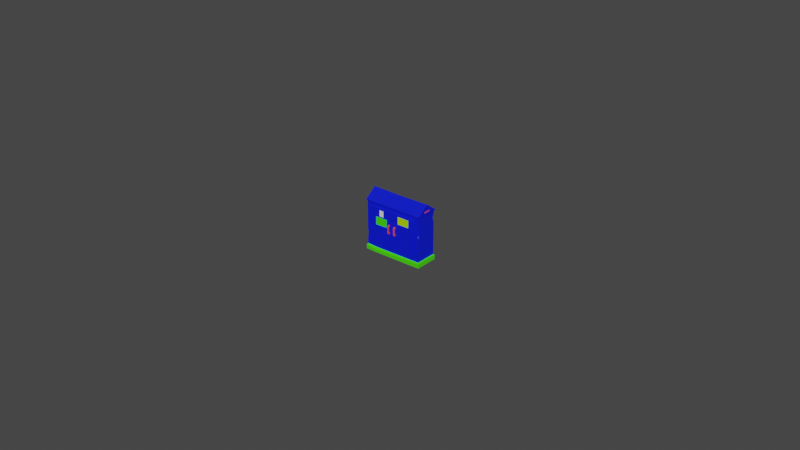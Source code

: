# Source: powerbox_1.blend  (saved by Blender 3.6.11; exported with 4.5.12 LTS)
import bpy
from mathutils import Matrix  # noqa: F401  (used for matrix-valued properties, if any)

bpy.ops.wm.read_factory_settings(use_empty=True)
scene = bpy.context.scene
scene.name = 'Scene'

# ---- materials (node trees are filled in below, after node groups)
mat_material_001 = bpy.data.materials.new('Material.001')
mat_material_001.use_transparent_shadow = False
mat_material_002 = bpy.data.materials.new('Material.002')
mat_material_002.use_transparent_shadow = False
mat_material_003 = bpy.data.materials.new('Material.003')
mat_material_003.use_transparent_shadow = False
mat_material_004 = bpy.data.materials.new('Material.004')
mat_material_004.use_transparent_shadow = False
mat_material = bpy.data.materials.new('Material')
mat_material.use_transparent_shadow = False

# ---- material node trees
mat_material_001.use_nodes = True; mat_material_001.node_tree.nodes.clear()
_N = mat_material_001.node_tree.nodes; _L = mat_material_001.node_tree.links
n0 = _N.new('ShaderNodeBsdfPrincipled'); n0.name = 'Principled BSDF'; n0.location = (10, 300)
n0.distribution = 'GGX'
n0.subsurface_method = 'RANDOM_WALK_SKIN'
n0.inputs[0].default_value = (0.0, 0.00767, 0.8, 1.0)
n0.inputs[3].default_value = 1.45
n0.inputs[27].default_value = (0.0, 0.0, 0.0, 1.0)
n0.inputs[28].default_value = 1.0
n1 = _N.new('ShaderNodeOutputMaterial'); n1.name = 'Material Output'; n1.location = (300, 300)
_L.new(n0.outputs[0], n1.inputs[0])
n1.is_active_output = True
mat_material_002.use_nodes = True; mat_material_002.node_tree.nodes.clear()
_N = mat_material_002.node_tree.nodes; _L = mat_material_002.node_tree.links
n0 = _N.new('ShaderNodeBsdfPrincipled'); n0.name = 'Principled BSDF'; n0.location = (10, 300)
n0.distribution = 'GGX'
n0.subsurface_method = 'RANDOM_WALK_SKIN'
n0.inputs[0].default_value = (0.05866, 0.8, 0.0, 1.0)
n0.inputs[3].default_value = 1.45
n0.inputs[27].default_value = (0.0, 0.0, 0.0, 1.0)
n0.inputs[28].default_value = 1.0
n1 = _N.new('ShaderNodeOutputMaterial'); n1.name = 'Material Output'; n1.location = (300, 300)
_L.new(n0.outputs[0], n1.inputs[0])
n1.is_active_output = True
mat_material_003.use_nodes = True; mat_material_003.node_tree.nodes.clear()
_N = mat_material_003.node_tree.nodes; _L = mat_material_003.node_tree.links
n0 = _N.new('ShaderNodeBsdfPrincipled'); n0.name = 'Principled BSDF'; n0.location = (10, 300)
n0.distribution = 'GGX'
n0.subsurface_method = 'RANDOM_WALK_SKIN'
n0.inputs[3].default_value = 1.45
n0.inputs[27].default_value = (0.0, 0.0, 0.0, 1.0)
n0.inputs[28].default_value = 1.0
n1 = _N.new('ShaderNodeOutputMaterial'); n1.name = 'Material Output'; n1.location = (300, 300)
_L.new(n0.outputs[0], n1.inputs[0])
n1.is_active_output = True
mat_material_004.use_nodes = True; mat_material_004.node_tree.nodes.clear()
_N = mat_material_004.node_tree.nodes; _L = mat_material_004.node_tree.links
n0 = _N.new('ShaderNodeBsdfPrincipled'); n0.name = 'Principled BSDF'; n0.location = (10, 300)
n0.distribution = 'GGX'
n0.subsurface_method = 'RANDOM_WALK_SKIN'
n0.inputs[0].default_value = (0.8, 0.06767, 0.05726, 1.0)
n0.inputs[3].default_value = 1.45
n0.inputs[27].default_value = (0.0, 0.0, 0.0, 1.0)
n0.inputs[28].default_value = 1.0
n1 = _N.new('ShaderNodeOutputMaterial'); n1.name = 'Material Output'; n1.location = (300, 300)
_L.new(n0.outputs[0], n1.inputs[0])
n1.is_active_output = True
mat_material.use_nodes = True; mat_material.node_tree.nodes.clear()
_N = mat_material.node_tree.nodes; _L = mat_material.node_tree.links
n0 = _N.new('ShaderNodeBsdfPrincipled'); n0.name = 'Principled BSDF'; n0.location = (10, 300)
n0.distribution = 'GGX'
n0.subsurface_method = 'RANDOM_WALK_SKIN'
n0.inputs[0].default_value = (0.4689, 0.8, 0.0, 1.0)
n0.inputs[3].default_value = 1.45
n0.inputs[27].default_value = (0.0, 0.0, 0.0, 1.0)
n0.inputs[28].default_value = 1.0
n1 = _N.new('ShaderNodeOutputMaterial'); n1.name = 'Material Output'; n1.location = (300, 300)
_L.new(n0.outputs[0], n1.inputs[0])
n1.is_active_output = True

# ---- world
world_world = bpy.data.worlds.new('World'); scene.world = world_world
world_world.use_nodes = True; world_world.node_tree.nodes.clear()
_N = world_world.node_tree.nodes; _L = world_world.node_tree.links
n0 = _N.new('ShaderNodeOutputWorld'); n0.name = 'World Output'; n0.location = (300, 300)
n1 = _N.new('ShaderNodeBackground'); n1.name = 'Background'; n1.location = (10, 300)
n1.inputs[0].default_value = (0.05088, 0.05088, 0.05088, 1.0)
_L.new(n1.outputs[0], n0.inputs[0])
n0.is_active_output = True
world_world.color = (0.05088, 0.05088, 0.05088)
world_world.use_sun_shadow = False
world_world.sun_shadow_jitter_overblur = 0.0

# ---- meshes
me_mesh = bpy.data.meshes.new('Mesh')
me_mesh.from_pydata([(-0.9549, 0.1659, 0.328), (0.9549, 0.1659, 0.328), (-0.9549, 1.605, 0.328), (0.9549, 1.605, 0.328), (-0.9549, 1.605, -0.3697), (0.9549, 1.605, -0.3697), (-0.9549, 0.1659, -0.3697), (0.9549, 0.1659, -0.3697), (-0.9861, 0.134, -0.4001), (0.9861, 0.134, -0.4001), (0.9861, 0.134, 0.3584), (-0.9861, 0.134, 0.3584), (-0.9861, 0.0, -0.4001), (0.9861, 0.0, -0.4001), (0.9861, 0.0, 0.3584), (-0.9861, 0.0, 0.3584), (-0.9804, 1.605, 0.3515), (0.9804, 1.605, 0.3515), (0.9804, 1.605, -0.3933), (-0.9804, 1.605, -0.3933), (-0.9804, 1.637, 0.3515), (0.9804, 1.637, 0.3515), (0.9804, 1.637, -0.3933), (-0.9804, 1.637, -0.3933), (-0.9804, 1.903, -0.008821), (0.9804, 1.903, -0.008821), (0.9804, 1.903, -0.0329), (-0.9804, 1.903, -0.0329), (-0.8107, 0.2746, 0.328), (0.8107, 0.2746, 0.328), (0.8107, 1.496, 0.328), (-0.8107, 1.496, 0.328), (-0.5134, 1.631, 0.3515), (-0.005417, 1.887, -0.008821), (-0.005417, 1.887, -0.0329), (0.6634, 1.628, -0.3933), (0.6634, 1.596, -0.3933), (0.6634, 1.596, -0.3697), (0.464, 0.1471, -0.3697), (0.464, 0.09264, -0.4152), (0.464, 0.0, -0.4152), (-0.6485, 0.0, 0.3766), (-0.6479, 0.09368, 0.3766), (-0.6479, 0.151, 0.328), (1.526e-05, 0.2746, 0.328), (1.526e-05, 1.496, 0.328), (-0.5134, 1.599, 0.328), (-0.5134, 1.599, 0.3515), (-0.8008, 0.29, 0.3556), (-0.009903, 0.29, 0.3556), (-0.009903, 1.481, 0.3556), (-0.8008, 1.481, 0.3556), (0.009903, 0.29, 0.3556), (0.009903, 1.481, 0.3556), (0.8008, 0.29, 0.3556), (0.8008, 1.481, 0.3556), (0.2095, 1.179, 0.3556), (0.2095, 1.422, 0.3556), (0.6011, 1.179, 0.3556), (0.6011, 1.422, 0.3556), (-0.4795, 1.22, 0.3556), (-0.3312, 1.22, 0.3556), (-0.3312, 1.419, 0.3556), (-0.4795, 1.419, 0.3556), (-0.6114, 0.9188, 0.3556), (-0.2091, 0.9314, 0.3556), (-0.1993, 1.184, 0.3556), (-0.6114, 1.184, 0.3556), (0.2567, 1.323, 0.3556), (0.2567, 1.388, 0.3556), (0.5539, 1.323, 0.3556), (0.5539, 1.388, 0.3556), (-0.9549, 0.2428, 0.328), (0.9549, 0.2415, 0.328), (-0.9549, 0.2428, -0.3697), (0.9549, 0.2415, -0.3697), (-0.8925, 0.2683, 0.328), (0.854, 0.2583, 0.328), (0.7505, 0.2539, -0.3697), (-0.2702, 0.2152, 0.328), (-0.4912, 0.2346, -0.3697), (-0.9549, 0.1659, -0.04333), (-0.9549, 0.2818, 0.1962), (0.9549, 0.1659, 0.008667), (0.9549, 0.2649, 0.09925), (-0.02863, 1.136, 0.3556), (-0.01874, 1.137, 0.328), (-0.00885, 1.138, 0.3556), (-0.7961, 0.9111, 0.328), (-0.7862, 0.9217, 0.3556), (0.7865, 0.7657, 0.3556), (0.7965, 0.7623, 0.328), (0.9804, 1.671, 0.09482), (0.9804, 1.671, -0.1365), (0.9804, 1.714, -0.136), (0.9804, 1.714, 0.09424), (-0.9804, 1.671, 0.09482), (-0.9804, 1.671, -0.1365), (-0.9804, 1.714, 0.09424), (-0.9804, 1.714, -0.136), (0.08315, 0.7837, 0.4075), (0.1245, 0.7837, 0.4075), (0.08315, 1.045, 0.4075), (0.1245, 1.045, 0.4075), (0.08315, 1.057, 0.3907), (0.1245, 1.057, 0.3907), (0.08315, 0.771, 0.3907), (0.1245, 0.771, 0.3907), (0.08315, 0.8264, 0.4152), (0.08315, 0.8264, 0.3907), (0.1245, 0.8264, 0.3907), (0.1245, 0.8264, 0.4152), (0.08315, 1.003, 0.4152), (0.08315, 1.003, 0.3907), (0.1245, 1.003, 0.3907), (0.1245, 1.003, 0.4152), (0.08315, 0.8264, 0.3556), (0.1245, 0.8264, 0.3556), (0.1245, 0.771, 0.3556), (0.08315, 0.771, 0.3556), (0.08315, 1.057, 0.3556), (0.1245, 1.057, 0.3556), (0.1245, 1.003, 0.3556), (0.08315, 1.003, 0.3556), (-0.13, 0.7837, 0.4075), (-0.0887, 0.7837, 0.4075), (-0.13, 1.045, 0.4075), (-0.0887, 1.045, 0.4075), (-0.13, 1.057, 0.3907), (-0.0887, 1.057, 0.3907), (-0.13, 0.771, 0.3907), (-0.0887, 0.771, 0.3907), (-0.13, 0.8264, 0.4152), (-0.13, 0.8264, 0.3907), (-0.0887, 0.8264, 0.3907), (-0.0887, 0.8264, 0.4152), (-0.13, 1.003, 0.4152), (-0.13, 1.003, 0.3907), (-0.0887, 1.003, 0.3907), (-0.0887, 1.003, 0.4152), (-0.13, 0.8264, 0.3556), (-0.0887, 0.8264, 0.3556), (-0.0887, 0.771, 0.3556), (-0.13, 0.771, 0.3556), (-0.13, 1.057, 0.3556), (-0.0887, 1.057, 0.3556), (-0.0887, 1.003, 0.3556), (-0.13, 1.003, 0.3556), (0.9549, 0.9222, 0.328), (0.9549, 1.272, 0.328), (0.9549, 1.008, 0.2856), (0.9107, 1.007, 0.328), (-0.9549, 1.318, -0.3697), (-0.9549, 0.7615, -0.3697), (-0.9549, 1.036, -0.3155), (-0.9549, 0.9249, -0.3364), (-0.9549, 0.8761, -0.3194), (-0.8999, 0.8616, -0.3697), (-0.9238, 0.9287, -0.3697), (-0.8876, 1.043, -0.3697), (0.9549, 1.523, -0.3697), (0.9549, 1.205, -0.3697), (0.914, 1.345, -0.3697), (0.9549, 1.34, -0.3029), (-0.9549, 0.3549, 0.328), (-0.9549, 0.6626, 0.328), (-0.9186, 0.5227, 0.328), (-0.9549, 0.5805, 0.2953)], [], [(60, 61, 62, 63), (24, 33, 34, 27), (4, 37, 78, 80), (12, 40, 41, 15), (1, 83, 84, 73), (6, 81, 82, 74), (6, 38, 39, 8), (10, 83, 1), (43, 0, 11, 42), (8, 81, 6), (8, 39, 40, 12), (9, 10, 14, 13), (42, 11, 15, 41), (11, 8, 12, 15), (2, 46, 47, 16), (3, 5, 18, 17), (37, 4, 19, 36), (4, 2, 16, 19), (16, 47, 32, 20), (17, 18, 22, 21), (36, 19, 23, 35), (19, 16, 20, 23), (20, 32, 33, 24), (92, 93, 94, 95), (35, 23, 27, 34), (97, 96, 98, 99), (0, 43, 79, 76), (1, 73, 77), (46, 2, 31, 45), (2, 165, 166, 76), (32, 21, 25, 33), (34, 33, 25, 26), (22, 35, 34, 26), (18, 36, 35, 22), (5, 37, 36, 18), (38, 78, 75, 7), (39, 38, 7, 9), (40, 39, 9, 13), (41, 40, 13, 14), (10, 42, 41, 14), (1, 43, 42, 10), (44, 79, 77, 29), (69, 68, 70, 71), (3, 46, 45, 30), (47, 46, 3, 17), (32, 47, 17, 21), (28, 44, 49, 48), (85, 86, 45, 50), (45, 31, 51, 50), (31, 88, 89, 51), (45, 86, 87, 53), (44, 29, 54, 52), (90, 91, 30, 55), (30, 45, 53, 55), (53, 87, 56, 57), (52, 54, 58, 56), (54, 90, 55, 59, 58), (55, 53, 57, 59), (64, 65, 66, 67), (50, 51, 63, 62), (67, 51, 89, 48, 64), (48, 49, 65, 64), (61, 66, 50, 62), (61, 60, 67, 66), (60, 63, 51, 67), (50, 66, 65, 85), (57, 56, 68, 69), (56, 58, 70, 68), (58, 59, 71, 70), (59, 57, 69, 71), (6, 80, 78, 38), (150, 84, 3, 149), (156, 154, 155), (76, 79, 44, 28), (77, 73, 148, 151, 91, 29), (76, 72, 0), (162, 78, 37, 5, 160), (77, 79, 43, 1), (74, 80, 6), (157, 80, 74, 153), (0, 81, 8, 11), (82, 81, 0, 72), (167, 82, 72, 164), (7, 83, 10, 9), (84, 83, 7, 75), (163, 84, 75, 161), (85, 65, 49), (44, 86, 85, 49), (87, 86, 44, 52), (56, 87, 52), (2, 76, 28, 88, 31), (89, 88, 28, 48), (29, 91, 90, 54), (21, 22, 93, 92), (22, 26, 94), (26, 25, 95, 94), (95, 21, 92), (23, 20, 96, 97), (20, 24, 98), (24, 27, 99, 98), (27, 23, 99), (99, 23, 97), (20, 98, 96), (25, 21, 95), (22, 94, 93), (100, 101, 111, 108), (102, 103, 105, 104), (106, 107, 101, 100), (101, 107, 110, 111), (106, 100, 108, 109), (109, 108, 112, 113), (113, 114, 110, 109), (111, 110, 114, 115), (108, 111, 115, 112), (113, 112, 102, 104), (115, 114, 105, 103), (112, 115, 103, 102), (109, 110, 117, 116), (110, 107, 118, 117), (107, 106, 119, 118), (106, 109, 116, 119), (104, 105, 121, 120), (105, 114, 122, 121), (114, 113, 123, 122), (113, 104, 120, 123), (124, 125, 135, 132), (126, 127, 129, 128), (130, 131, 125, 124), (125, 131, 134, 135), (130, 124, 132, 133), (133, 132, 136, 137), (137, 138, 134, 133), (135, 134, 138, 139), (132, 135, 139, 136), (137, 136, 126, 128), (139, 138, 129, 127), (136, 139, 127, 126), (133, 134, 141, 140), (134, 131, 142, 141), (131, 130, 143, 142), (130, 133, 140, 143), (128, 129, 145, 144), (129, 138, 146, 145), (138, 137, 147, 146), (137, 128, 144, 147), (149, 151, 150), (91, 151, 149, 3, 30), (73, 84, 150, 148), (150, 151, 148), (154, 159, 158, 155), (152, 159, 154), (156, 157, 153), (155, 158, 157, 156), (4, 80, 159, 152), (159, 157, 158), (159, 80, 157), (74, 82, 156, 153), (154, 82, 2, 4, 152), (156, 82, 154), (160, 163, 162), (3, 84, 163, 160, 5), (75, 78, 162, 161), (162, 163, 161), (165, 167, 166), (76, 166, 164, 72), (2, 82, 167, 165), (166, 167, 164)])
me_mesh.polygons.foreach_set('use_smooth', [True] * 167)
me_mesh.polygons.foreach_set('material_index', [2, 0, 0, 1, 0, 0, 1, 1, 1, 1, 1, 1, 1, 1, 0, 0, 0, 0, 0, 0, 0, 0, 0, 3, 0, 3, 0, 0, 0, 0, 0, 0, 0, 0, 0, 0, 1, 1, 1, 1, 1, 0, 4, 0, 0, 0, 0, 0, 0, 0, 0, 0, 0, 0, 0, 0, 0, 0, 1, 0, 0, 0, 0, 0, 0, 0, 4, 4, 4, 4, 0, 0, 0, 0, 0, 0, 0, 0, 0, 0, 1, 0, 0, 1, 0, 0, 0, 0, 0, 0, 0, 0, 0, 0, 0, 0, 0, 0, 0, 0, 0, 0, 0, 0, 0, 3, 3, 3, 3, 3, 3, 3, 3, 3, 3, 3, 3, 3, 3, 3, 3, 3, 3, 3, 3, 3, 3, 3, 3, 3, 3, 3, 3, 3, 3, 3, 3, 3, 3, 3, 3, 3, 3, 3, 3, 0, 0, 0, 0, 0, 0, 0, 0, 0, 0, 0, 0, 0, 0, 0, 0, 0, 0, 0, 0, 0, 0])
_k = set([(0, 11), (0, 43), (0, 72), (0, 81), (1, 10), (1, 43), (1, 73), (1, 83), (2, 4), (2, 16), (2, 46), (2, 165), (3, 5), (3, 46), (3, 149), (4, 37), (4, 152), (5, 18), (5, 37), (5, 160), (6, 8), (6, 38), (6, 74), (6, 81), (7, 9), (7, 38), (7, 75), (7, 83), (8, 11), (8, 12), (8, 39), (9, 10), (9, 13), (9, 39), (10, 14), (10, 42), (11, 15), (11, 42), (12, 15), (12, 40), (13, 14), (13, 40), (14, 41), (15, 41), (16, 19), (16, 20), (16, 47), (17, 18), (17, 21), (17, 47), (18, 22), (18, 36), (19, 23), (19, 36), (20, 24), (20, 32), (21, 25), (21, 32), (22, 26), (22, 35), (23, 27), (23, 35), (24, 27), (24, 33), (25, 26), (25, 33), (26, 34), (27, 34), (28, 44), (28, 48), (28, 88), (29, 44), (29, 54), (29, 91), (30, 45), (30, 55), (30, 91), (31, 45), (31, 51), (31, 88), (32, 33), (33, 34), (34, 35), (36, 37), (38, 39), (39, 40), (41, 42), (42, 43), (44, 49), (44, 52), (44, 86), (45, 50), (45, 53), (45, 86), (46, 47), (48, 49), (48, 89), (49, 85), (50, 51), (50, 85), (51, 89), (52, 54), (52, 87), (53, 55), (53, 87), (54, 90), (55, 90), (72, 164), (73, 148), (74, 153), (75, 161), (85, 86), (86, 87), (88, 89), (90, 91), (100, 101), (100, 106), (100, 108), (101, 107), (101, 111), (102, 103), (102, 104), (102, 112), (103, 105), (103, 115), (104, 105), (104, 120), (105, 121), (106, 107), (106, 119), (107, 118), (108, 111), (108, 112), (109, 110), (109, 113), (109, 116), (110, 114), (110, 117), (111, 115), (112, 115), (113, 114), (113, 123), (114, 122), (124, 125), (124, 130), (124, 132), (125, 131), (125, 135), (126, 127), (126, 128), (126, 136), (127, 129), (127, 139), (128, 129), (128, 144), (129, 145), (130, 131), (130, 143), (131, 142), (132, 135), (132, 136), (133, 134), (133, 137), (133, 140), (134, 138), (134, 141), (135, 139), (136, 139), (137, 138), (137, 147), (138, 146), (148, 150), (148, 151), (149, 150), (149, 151), (150, 151), (152, 154), (152, 159), (153, 156), (153, 157), (154, 155), (154, 159), (155, 156), (155, 158), (156, 157), (157, 158), (158, 159), (160, 162), (160, 163), (161, 162), (161, 163), (162, 163), (164, 166), (164, 167), (165, 166), (165, 167), (166, 167)])
me_mesh.attributes.new('sharp_edge', 'BOOLEAN', 'EDGE').data.foreach_set('value', [ (min(e.vertices), max(e.vertices)) in _k for e in me_mesh.edges])
_uv = me_mesh.uv_layers.new(name='map1')
_uv.uv.foreach_set('vector', [0.8991, 0.624, 0.9309, 0.624, 0.9309, 0.6668, 0.8991, 0.6668, 0.42, 0.424, 0.4204, 0.6336, 0.4153, 0.6336, 0.4149, 0.424, 0.3451, 0.4173, 0.3471, 0.06937, 0.6356, 0.05065, 0.6397, 0.3176, 0.1673, 0.4257, 0.1673, 0.7375, 1.383e-09, 0.4965, 0.004653, 0.424, 0.8237, 0.7334, 0.7552, 0.7334, 0.7746, 0.7121, 0.8237, 0.7172, 0.6602, 0.7334, 0.5901, 0.7334, 0.5387, 0.7085, 0.6602, 0.7169, 0.6545, 0.4173, 0.6585, 0.1122, 0.6703, 0.1123, 0.6614, 0.424, 0.83, 0.7403, 0.7552, 0.7334, 0.8237, 0.7334, 0.03247, 0.3513, 0.03568, 0.4173, 0.02882, 0.424, 0.02014, 0.3513, 0.6671, 0.7403, 0.5901, 0.7334, 0.6602, 0.7334, 0.6614, 0.424, 0.6703, 0.1123, 0.6902, 0.1123, 0.6902, 0.424, 0.6671, 0.7403, 0.83, 0.7403, 0.83, 0.7691, 0.6671, 0.7691, 0.02014, 0.3513, 0.02882, 0.424, 1.074e-06, 0.424, 5.805e-09, 0.3514, 0.5041, 0.7403, 0.6671, 0.7403, 0.6671, 0.7691, 0.5041, 0.7691, 0.1724, 0.4295, 0.1725, 0.5244, 0.1674, 0.5244, 0.1673, 0.424, 0.1724, 0.8401, 0.322, 0.8401, 0.3271, 0.8456, 0.1673, 0.8456, 0.3222, 0.7774, 0.322, 0.4295, 0.327, 0.424, 0.3272, 0.7774, 0.322, 0.4295, 0.1724, 0.4295, 0.1673, 0.424, 0.327, 0.424, 0.7004, 0.4216, 0.6991, 0.3212, 0.7061, 0.3212, 0.7073, 0.4216, 0.8474, 0.2561, 0.8474, 0.416, 0.8405, 0.416, 0.8405, 0.2561, 0.6991, 0.06816, 0.6971, 0.4216, 0.6902, 0.4216, 0.6922, 0.06816, 0.7192, 0.4161, 0.7192, 0.2561, 0.7261, 0.2561, 0.7261, 0.4161, 0.504, 0.424, 0.5041, 0.5244, 0.4204, 0.6336, 0.42, 0.424, 0.8334, 0.3112, 0.8334, 0.3609, 0.824, 0.3608, 0.824, 0.3113, 0.3453, 0.7774, 0.3451, 0.424, 0.4149, 0.424, 0.4153, 0.6336, 0.7333, 0.3609, 0.7333, 0.3112, 0.7427, 0.3113, 0.7427, 0.3608, 0.03568, 0.4173, 0.03247, 0.3513, 0.04627, 0.2701, 0.05769, 0.4039, 0.03568, 0.006708, 0.05192, 0.006709, 0.05553, 0.02842, 0.3438, 0.3224, 0.3451, 0.4173, 0.3217, 0.3863, 0.3217, 0.212, 0.3451, 0.4173, 0.1424, 0.4173, 0.1124, 0.4095, 0.05769, 0.4039, 0.5041, 0.5244, 0.504, 0.8456, 0.42, 0.8456, 0.4204, 0.6336, 0.4153, 0.6336, 0.4204, 0.6336, 0.42, 0.8456, 0.4149, 0.8456, 0.3451, 0.8456, 0.3453, 0.7774, 0.4153, 0.6336, 0.4149, 0.8456, 0.6971, 0.0, 0.6991, 0.06816, 0.6922, 0.06816, 0.6902, 0.0, 0.322, 0.8401, 0.3222, 0.7774, 0.3272, 0.7774, 0.3271, 0.8456, 0.6585, 0.1122, 0.6356, 0.05065, 0.6383, 0.006694, 0.6545, 0.006694, 0.6703, 0.1123, 0.6585, 0.1122, 0.6545, 0.006694, 0.6614, 0.0, 0.6902, 0.1123, 0.6703, 0.1123, 0.6614, 0.0, 0.6902, 0.0, 1.383e-09, 0.4965, 0.1673, 0.7375, 0.1629, 0.8497, 0.0002639, 0.848, 0.02882, 2.523e-08, 0.02014, 0.3513, 5.805e-09, 0.3514, 1.185e-06, 2.8e-08, 0.7118, 0.3447, 0.7073, 0.0001743, 0.7192, 2.776e-11, 0.7192, 0.3513, 0.05905, 0.212, 0.04627, 0.2701, 0.05553, 0.02842, 0.05905, 0.03772, 0.167, 0.4847, 0.167, 0.3443, 0.8077, 0.3443, 0.8077, 0.4847, 0.3451, 0.006708, 0.3438, 0.3224, 0.3217, 0.212, 0.3217, 0.03772, 0.1674, 0.5244, 0.1725, 0.5244, 0.1724, 0.8401, 0.1673, 0.8456, 0.7061, 0.3212, 0.6991, 0.3212, 0.7004, -6.471e-09, 0.7073, -5.917e-09, 0.8488, 0.6801, 0.8488, 0.8544, 0.8426, 0.8522, 0.8426, 0.6822, 0.3451, 0.5014, 0.339, 0.5013, 0.3389, 0.424, 0.3449, 0.4273, 0.83, 0.8544, 0.83, 0.6801, 0.8363, 0.6822, 0.8363, 0.8522, 0.8995, 0.2627, 0.8996, 0.1368, 0.9056, 0.1391, 0.9055, 0.2594, 0.3274, 0.6867, 0.3272, 0.6094, 0.3332, 0.6096, 0.3334, 0.6834, 0.8549, 0.6801, 0.855, 0.8544, 0.8488, 0.8522, 0.8488, 0.6822, 0.8995, 0.1571, 0.8934, 0.1578, 0.8933, 1.342e-08, 0.8993, 0.003293, 0.8363, 0.8544, 0.8363, 0.6801, 0.8426, 0.6822, 0.8426, 0.8522, 0.7233, 0.2561, 0.7192, 0.1823, 0.7662, 0.1911, 0.7662, 0.2433, 0.7233, -2.229e-09, 0.8933, 6.514e-09, 0.8504, 0.1911, 0.7662, 0.1911, 0.8933, 6.514e-09, 0.8902, 0.1023, 0.8933, 0.2561, 0.8504, 0.2433, 0.8504, 0.1911, 0.8933, 0.2561, 0.7233, 0.2561, 0.7662, 0.2433, 0.8504, 0.2433, 0.04089, 0.3716, 0.9455, 0.4001, 0.9675, 0.9681, 0.04089, 0.9681, 1.0, 0.6801, 0.83, 0.6801, 0.8991, 0.6668, 0.9309, 0.6668, 0.8707, 0.6162, 0.83, 0.6801, 0.8331, 0.5598, 0.83, 0.424, 0.8707, 0.5592, 0.83, 0.424, 1.0, 0.424, 0.9572, 0.5619, 0.8707, 0.5592, 0.9309, 0.624, 0.9593, 0.6162, 1.0, 0.6801, 0.9309, 0.6668, 0.9309, 0.624, 0.8991, 0.624, 0.8707, 0.6162, 0.9593, 0.6162, 0.8991, 0.624, 0.8991, 0.6668, 0.83, 0.6801, 0.8707, 0.6162, 1.0, 0.6801, 0.9593, 0.6162, 0.9572, 0.5619, 0.996, 0.6059, 0.06534, 0.5567, 0.06534, 0.03273, 0.167, 0.3443, 0.167, 0.4847, 0.06534, 0.03273, 0.9094, 0.03273, 0.8077, 0.3443, 0.167, 0.3443, 0.9094, 0.03273, 0.9094, 0.5567, 0.8077, 0.4847, 0.8077, 0.3443, 0.9094, 0.5567, 0.06534, 0.5567, 0.167, 0.4847, 0.8077, 0.4847, 0.6545, 0.4173, 0.6397, 0.3176, 0.6356, 0.05065, 0.6585, 0.1122, 0.8146, 0.5524, 0.7746, 0.7121, 0.8237, 0.424, 0.8237, 0.4956, 0.6494, 0.5807, 0.6486, 0.5463, 0.6531, 0.5702, 0.05769, 0.4039, 0.04627, 0.2701, 0.05905, 0.212, 0.05905, 0.3863, 0.05553, 0.02842, 0.05192, 0.006709, 0.1983, 0.006708, 0.2165, 0.01622, 0.1639, 0.04078, 0.05905, 0.03772, 0.05769, 0.4039, 0.05221, 0.4173, 0.03568, 0.4173, 0.401, 0.0155, 0.6356, 0.05065, 0.3471, 0.06937, 0.3451, 0.006694, 0.3628, 0.006694, 0.05553, 0.02842, 0.04627, 0.2701, 0.03247, 0.3513, 0.03568, 0.006708, 0.638, 0.4173, 0.6397, 0.3176, 0.6545, 0.4173, 0.5049, 0.4055, 0.6397, 0.3176, 0.638, 0.4173, 0.5265, 0.4173, 0.5104, 0.7334, 0.5901, 0.7334, 0.6671, 0.7403, 0.5041, 0.7403, 0.5387, 0.7085, 0.5901, 0.7334, 0.5104, 0.7334, 0.5104, 0.7169, 0.5174, 0.6443, 0.5387, 0.7085, 0.5104, 0.7169, 0.5104, 0.6928, 0.6739, 0.7334, 0.7552, 0.7334, 0.83, 0.7403, 0.6671, 0.7403, 0.7746, 0.7121, 0.7552, 0.7334, 0.6739, 0.7334, 0.6739, 0.7172, 0.6883, 0.4809, 0.7746, 0.7121, 0.6739, 0.7172, 0.6739, 0.5101, 0.996, 0.6059, 0.9572, 0.5619, 1.0, 0.424, 0.3389, 0.6867, 0.339, 0.5013, 0.3451, 0.5014, 0.3449, 0.6834, 0.3332, 0.6096, 0.3272, 0.6094, 0.3274, 0.424, 0.3334, 0.4273, 0.7662, 0.1911, 0.7192, 0.1823, 0.7233, -2.229e-09, 0.3451, 0.4173, 0.05769, 0.4039, 0.05905, 0.3863, 0.1959, 0.3832, 0.3217, 0.3863, 0.9056, 0.1391, 0.8996, 0.1368, 0.8995, -1.194e-08, 0.9055, 0.003293, 0.8933, 0.2627, 0.8934, 0.1578, 0.8995, 0.1571, 0.8993, 0.2594, 0.8405, 0.2561, 0.8405, 0.416, 0.8334, 0.3609, 0.8334, 0.3112, 0.8405, 0.416, 0.7833, 0.3386, 0.824, 0.3608, 0.7833, 0.3386, 0.7833, 0.3335, 0.824, 0.3113, 0.824, 0.3608, 0.824, 0.3113, 0.8405, 0.2561, 0.8334, 0.3112, 0.7261, 0.4161, 0.7261, 0.2561, 0.7333, 0.3112, 0.7333, 0.3609, 0.7261, 0.2561, 0.7833, 0.3335, 0.7427, 0.3113, 0.7833, 0.3335, 0.7833, 0.3387, 0.7427, 0.3608, 0.7427, 0.3113, 0.7833, 0.3387, 0.7261, 0.4161, 0.7427, 0.3608, 0.7427, 0.3608, 0.7261, 0.4161, 0.7333, 0.3609, 0.7261, 0.2561, 0.7427, 0.3113, 0.7333, 0.3112, 0.7833, 0.3335, 0.8405, 0.2561, 0.824, 0.3113, 0.8405, 0.416, 0.824, 0.3608, 0.8334, 0.3609, 0.7073, 0.3513, 0.7162, 0.3513, 0.7162, 0.3605, 0.7073, 0.3605, 0.7073, 0.4074, 0.7162, 0.4074, 0.7162, 0.4114, 0.7073, 0.4114, 0.7371, 0.7729, 0.7282, 0.7729, 0.7282, 0.7691, 0.7371, 0.7691, 0.6782, 0.8279, 0.6746, 0.8306, 0.6746, 0.8187, 0.6798, 0.8187, 0.3347, 0.6867, 0.3384, 0.6894, 0.34, 0.6986, 0.3347, 0.6986, 0.3347, 0.6986, 0.34, 0.6986, 0.34, 0.7366, 0.3347, 0.7366, 0.7104, 0.8072, 0.7015, 0.8072, 0.7015, 0.7691, 0.7104, 0.7691, 0.6798, 0.8187, 0.6746, 0.8187, 0.6746, 0.7807, 0.6798, 0.7807, 0.7073, 0.3605, 0.7162, 0.3605, 0.7162, 0.3986, 0.7073, 0.3986, 0.3347, 0.7366, 0.34, 0.7366, 0.3384, 0.7455, 0.3347, 0.7482, 0.6798, 0.7807, 0.6746, 0.7807, 0.6746, 0.7691, 0.6782, 0.7718, 0.7073, 0.3986, 0.7162, 0.3986, 0.7162, 0.4074, 0.7073, 0.4074, 0.7609, 0.7691, 0.7609, 0.778, 0.7535, 0.778, 0.7535, 0.7691, 0.6746, 0.8187, 0.6746, 0.8306, 0.6671, 0.8306, 0.6671, 0.8187, 0.7282, 0.7729, 0.7371, 0.7729, 0.7371, 0.7804, 0.7282, 0.7804, 0.3347, 0.6867, 0.3347, 0.6986, 0.3272, 0.6986, 0.3272, 0.6867, 0.7073, 0.4114, 0.7162, 0.4114, 0.7162, 0.4188, 0.7073, 0.4188, 0.6746, 0.7691, 0.6746, 0.7807, 0.6671, 0.7807, 0.6671, 0.7691, 0.7459, 0.778, 0.7459, 0.7691, 0.7535, 0.7691, 0.7535, 0.778, 0.3347, 0.7366, 0.3347, 0.7482, 0.3272, 0.7482, 0.3272, 0.7366, 0.6926, 0.7691, 0.7015, 0.7691, 0.7015, 0.7782, 0.6926, 0.7782, 0.7193, 0.7691, 0.7282, 0.7691, 0.7282, 0.773, 0.7193, 0.773, 0.7459, 0.7729, 0.7371, 0.7729, 0.7371, 0.7691, 0.7459, 0.7691, 0.691, 0.8279, 0.6874, 0.8306, 0.6874, 0.8187, 0.6926, 0.8187, 0.3347, 0.7482, 0.3384, 0.751, 0.34, 0.7601, 0.3347, 0.7601, 0.3347, 0.7601, 0.34, 0.7601, 0.34, 0.7982, 0.3347, 0.7982, 0.7193, 0.8072, 0.7104, 0.8072, 0.7104, 0.7691, 0.7193, 0.7691, 0.6926, 0.8187, 0.6874, 0.8187, 0.6874, 0.7807, 0.6926, 0.7807, 0.6926, 0.7782, 0.7015, 0.7782, 0.7015, 0.8163, 0.6926, 0.8163, 0.3347, 0.7982, 0.34, 0.7982, 0.3384, 0.8071, 0.3347, 0.8098, 0.6926, 0.7807, 0.6874, 0.7807, 0.6874, 0.7691, 0.691, 0.7718, 0.6926, 0.8163, 0.7015, 0.8163, 0.7015, 0.8252, 0.6926, 0.8252, 0.776, 0.7691, 0.776, 0.778, 0.7685, 0.778, 0.7685, 0.7691, 0.6874, 0.8187, 0.6874, 0.8306, 0.6798, 0.8306, 0.6798, 0.8187, 0.7371, 0.7729, 0.7459, 0.7729, 0.7459, 0.7804, 0.7371, 0.7804, 0.3347, 0.7482, 0.3347, 0.7601, 0.3272, 0.7601, 0.3272, 0.7482, 0.7193, 0.773, 0.7282, 0.773, 0.7282, 0.7805, 0.7193, 0.7805, 0.6874, 0.7691, 0.6874, 0.7807, 0.6798, 0.7807, 0.6798, 0.7691, 0.761, 0.778, 0.7609, 0.7691, 0.7685, 0.7691, 0.7685, 0.778, 0.3347, 0.7982, 0.3347, 0.8098, 0.3272, 0.8098, 0.3272, 0.7982, 0.8237, 0.4956, 0.8242, 0.5526, 0.8146, 0.5524, 0.1639, 0.04078, 0.2165, 0.01622, 0.2735, 0.006708, 0.3451, 0.006708, 0.3217, 0.03772, 0.8237, 0.7172, 0.7746, 0.7121, 0.8146, 0.5524, 0.8237, 0.5708, 0.2167, 0.006718, 0.2165, 0.01622, 0.1983, 0.006708, 0.4674, 0.4173, 0.466, 0.4028, 0.4905, 0.4106, 0.4913, 0.4173, 0.4067, 0.4173, 0.466, 0.4028, 0.4674, 0.4173, 0.5018, 0.4173, 0.5049, 0.4055, 0.5265, 0.4173, 0.4913, 0.4173, 0.4905, 0.4106, 0.5049, 0.4055, 0.5018, 0.4173, 0.3451, 0.4173, 0.6397, 0.3176, 0.466, 0.4028, 0.4067, 0.4173, 0.466, 0.4028, 0.5049, 0.4055, 0.4905, 0.4106, 0.466, 0.4028, 0.6397, 0.3176, 0.5049, 0.4055, 0.6602, 0.7169, 0.5387, 0.7085, 0.6494, 0.5807, 0.6602, 0.6054, 0.6486, 0.5463, 0.5387, 0.7085, 0.5104, 0.424, 0.6602, 0.424, 0.6602, 0.4857, 0.6494, 0.5807, 0.5387, 0.7085, 0.6486, 0.5463, 0.6739, 0.4417, 0.6883, 0.4809, 0.6743, 0.48, 0.8237, 0.424, 0.7746, 0.7121, 0.6883, 0.4809, 0.6739, 0.4417, 0.6739, 0.424, 0.6383, 0.006694, 0.6356, 0.05065, 0.401, 0.0155, 0.4312, 0.006694, 0.6743, 0.48, 0.6883, 0.4809, 0.6739, 0.5101, 0.5104, 0.6266, 0.5174, 0.6443, 0.51, 0.6567, 0.05769, 0.4039, 0.1124, 0.4095, 0.0763, 0.4173, 0.05221, 0.4173, 0.5104, 0.424, 0.5387, 0.7085, 0.5174, 0.6443, 0.5104, 0.6266, 0.1124, 0.4095, 0.1248, 0.4173, 0.0763, 0.4173])
me_mesh.materials.append(mat_material_001)
me_mesh.materials.append(mat_material_002)
me_mesh.materials.append(mat_material_003)
me_mesh.materials.append(mat_material_004)
me_mesh.materials.append(mat_material)
me_mesh.update()
me_mesh.normals_split_custom_set([tuple(v) for v in zip(*[iter([3.97e-08, 0.0, 1.0, -4.962e-08, 0.0, 1.0, -4.75e-08, 0.0, 1.0, 3.8e-08, 0.0, 1.0, 0.0165, 0.9999, 0.0, 0.0165, 0.9999, 0.0, 0.0165, 0.9999, 0.0, 0.0165, 0.9999, 0.0, -9.814e-08, 0.0, -1.0, -3.432e-08, 0.0, -1.0, 7.529e-08, 0.0, -1.0, 1.692e-08, 0.0, -1.0, 0.0, -1.0, 0.0, 0.0, -1.0, 0.0, 0.0, -1.0, 0.0, 0.0, -1.0, 0.0, 1.0, -6.096e-07, 0.0, 1.0, -1.61e-07, 0.0, 1.0, -2.336e-07, 0.0, 1.0, -3.589e-07, 0.0, -1.0, 0.0, 0.0, -1.0, 0.0, 0.0, -1.0, 1.342e-07, 0.0, -1.0, -5.587e-08, 0.0, 0.009877, 0.6584, -0.7526, 0.009877, 0.6584, -0.7526, 0.009877, 0.6584, -0.7526, 0.009877, 0.6584, -0.7526, 0.715, 0.6991, 0.0, 0.715, 0.6991, 0.0, 0.715, 0.6991, 0.0, 0.03496, 0.6561, 0.7539, 0.03496, 0.6561, 0.7539, 0.03496, 0.6561, 0.7539, 0.03496, 0.6561, 0.7539, -0.715, 0.6991, 0.0, -0.715, 0.6991, 0.0, -0.715, 0.6991, 0.0, -0.01038, 0.0, -0.9999, -0.01038, 0.0, -0.9999, -0.01038, 0.0, -0.9999, -0.01038, 0.0, -0.9999, 1.0, 0.0, 0.0, 1.0, 0.0, 0.0, 1.0, 0.0, 0.0, 1.0, 0.0, 0.0, -0.05377, 0.0001405, 0.9986, -0.05377, 0.0001405, 0.9986, -0.05377, 0.0001405, 0.9986, -0.05377, 0.0001405, 0.9986, -1.0, 0.0, 0.0, -1.0, 0.0, 0.0, -1.0, 0.0, 0.0, -1.0, 0.0, 0.0, -0.01287, -0.9999, -0.006958, -0.01287, -0.9999, -0.006958, -0.01287, -0.9999, -0.006958, -0.01287, -0.9999, -0.006958, 0.002006, -1.0, -0.001087, 0.0, -1.0, 0.0, 0.0, -1.0, 0.0, 0.001875, -1.0, -0.001016, -0.005856, -1.0, 0.003175, -0.002977, -1.0, 0.001614, -0.005734, -1.0, 0.003095, -0.005856, -1.0, 0.003175, -0.002977, -1.0, 0.001614, 0.0, -1.0, 0.0, 0.0, -1.0, 0.0, -0.005734, -1.0, 0.003095, -1.549e-08, 0.0, 1.0, -7.726e-09, 0.0, 1.0, -7.768e-09, 0.0, 1.0, -1.549e-08, 0.0, 1.0, 1.0, 0.0, 0.0, 1.0, 0.0, 0.0, 1.0, -7.416e-08, 0.0, 1.0, -5.358e-08, 0.0, -9.104e-09, 0.0, -1.0, 4.402e-09, 0.0, -1.0, 4.402e-09, 0.0, -1.0, -9.314e-09, 0.0, -1.0, -1.0, 0.0, 0.0, -1.0, 0.0, 0.0, -1.0, -6.649e-08, 0.0, -1.0, 3.38e-10, 0.0, 0.01226, 0.8058, 0.592, 0.01226, 0.8058, 0.592, 0.01226, 0.8058, 0.592, 0.01226, 0.8058, 0.592, 1.0, -4.393e-07, 0.0, 1.0, -5.158e-07, 0.0, 1.0, -1.623e-07, 0.0, 1.0, -1.058e-07, 0.0, 0.007944, 0.8115, -0.5843, 0.007944, 0.8115, -0.5843, 0.007944, 0.8115, -0.5843, 0.007944, 0.8115, -0.5843, -1.0, 1.327e-07, 0.0, -1.0, -5.416e-07, 0.0, -1.0, 2.988e-07, 0.0, -1.0, 5.221e-07, 0.0, 0.0, 0.0, 1.0, 7.013e-10, 0.0, 1.0, 3.558e-08, 0.0, 1.0, -9.452e-08, 0.0, 1.0, 5.906e-06, 6.63e-06, 1.0, 7.744e-06, 6.755e-06, 1.0, 2.646e-06, 9.308e-07, 1.0, 0.0, 0.0, 1.0, -2.213e-07, 0.0, 1.0, -1.857e-07, 0.0, 1.0, 0.0, 0.0, 1.0, -2.213e-07, 0.0, 1.0, 0.0, 0.0, 1.0, 0.0, 0.0, 1.0, -9.452e-08, 0.0, 1.0, -0.007185, 0.8124, 0.5831, -0.007185, 0.8124, 0.5831, -0.007185, 0.8124, 0.5831, -0.007185, 0.8124, 0.5831, -0.01632, 0.9999, 0.0, -0.01632, 0.9999, 0.0, -0.01632, 0.9999, 0.0, -0.01632, 0.9999, 0.0, -0.01576, 0.8009, -0.5986, -0.01576, 0.8009, -0.5986, -0.01576, 0.8009, -0.5986, -0.01576, 0.8009, -0.5986, -2.282e-08, 0.0, -1.0, -9.104e-09, 0.0, -1.0, -9.314e-09, 0.0, -1.0, -2.282e-08, 0.0, -1.0, 0.03137, -0.9994, 0.01694, 0.03137, -0.9994, 0.01694, 0.03137, -0.9994, 0.01694, 0.03137, -0.9994, 0.01694, 0.0, 0.0, -1.0, 7.529e-08, 0.0, -1.0, 1.49e-07, 0.0, -1.0, 0.0, 0.0, -1.0, -0.0277, 0.6545, -0.7555, -0.0277, 0.6545, -0.7555, -0.0277, 0.6545, -0.7555, -0.0277, 0.6545, -0.7555, 0.02881, 0.0, -0.9996, 0.02881, 0.0, -0.9996, 0.02881, 0.0, -0.9996, 0.02881, 0.0, -0.9996, 0.0, -1.0, 0.0, 0.0, -1.0, 0.0, 0.0, -1.0, 0.0, 0.0, -1.0, 0.0, 0.01113, -2.909e-05, 0.9999, 0.01113, -2.909e-05, 0.9999, 0.01113, -2.909e-05, 0.9999, 0.01113, -2.909e-05, 0.9999, -0.007093, 0.662, 0.7495, -0.007093, 0.662, 0.7495, -0.007093, 0.662, 0.7495, -0.007093, 0.662, 0.7495, -2.079e-08, 0.0, 1.0, 3.558e-08, 0.0, 1.0, 2.646e-06, 9.308e-07, 1.0, 1.408e-06, -2.001e-07, 1.0, 0.0, 0.0, 1.0, 0.0, 0.0, 1.0, 2.303e-07, 0.0, 1.0, 1.782e-07, 0.0, 1.0, -2.49e-08, 0.0, 1.0, 0.0, 0.0, 1.0, 0.0, 0.0, 1.0, -1.993e-08, 0.0, 1.0, 0.003946, -1.0, -0.002139, 0.003946, -1.0, -0.002139, 0.002006, -1.0, -0.001087, 0.001875, -1.0, -0.001016, -7.768e-09, 0.0, 1.0, -7.726e-09, 0.0, 1.0, 0.0, 0.0, 1.0, 0.0, 0.0, 1.0, 0.0, -0.875, 0.4842, 0.0, -0.875, 0.4842, 0.0, -0.875, 0.4842, 0.0, -0.875, 0.4842, 0.9448, -0.05027, 0.3237, 0.9448, -0.05027, 0.3237, 0.9448, -0.05027, 0.3237, 0.9448, -0.05027, 0.3237, 0.0, 0.875, 0.4842, 0.0, 0.875, 0.4842, 0.0, 0.875, 0.4842, 0.0, 0.875, 0.4842, -0.942, -0.02396, 0.3347, -0.942, -0.02396, 0.3347, -0.942, -0.02396, 0.3347, -0.942, -0.02396, 0.3347, -0.9363, 0.04998, 0.3476, -0.9363, 0.04998, 0.3476, -0.9363, 0.04998, 0.3476, -0.9363, 0.04998, 0.3476, 0.0, -0.875, 0.4842, 0.0, -0.875, 0.4842, 0.0, -0.875, 0.4842, 0.0, -0.875, 0.4842, 0.9424, -0.01849, 0.3339, 0.9424, -0.01849, 0.3339, 0.9424, -0.01849, 0.3339, 0.9424, -0.01849, 0.3339, 0.0, 0.875, 0.4842, 0.0, 0.875, 0.4842, 0.0, 0.875, 0.4842, 0.0, 0.875, 0.4842, 0.0, 0.0, 1.0, 0.0, 0.0, 1.0, 0.0, 0.0, 1.0, 0.0, 0.0, 1.0, 0.0, 0.0, 1.0, 0.0, 0.0, 1.0, 2.573e-08, 0.0, 1.0, 0.0, 0.0, 1.0, 0.0, 0.0, 1.0, 0.0, 0.0, 1.0, 0.0, 0.0, 1.0, 7.784e-08, 0.0, 1.0, 2.573e-08, 0.0, 1.0, 0.0, 0.0, 1.0, 0.0, 0.0, 1.0, 0.0, 0.0, 1.0, 7.784e-08, 0.0, 1.0, 2.964e-09, 0.0, 1.0, 2.879e-09, 0.0, 1.0, -5.041e-08, 0.0, 1.0, 4.033e-08, 0.0, 1.0, -9.079e-08, 0.0, 1.0, 7.131e-08, 0.0, 1.0, 3.8e-08, 0.0, 1.0, -4.75e-08, 0.0, 1.0, 4.033e-08, 0.0, 1.0, 7.131e-08, 0.0, 1.0, 0.0, 0.0, 1.0, 8.118e-09, 0.0, 1.0, 2.964e-09, 0.0, 1.0, 8.118e-09, 0.0, 1.0, 8.06e-09, 0.0, 1.0, 2.879e-09, 0.0, 1.0, 2.964e-09, 0.0, 1.0, -4.962e-08, 0.0, 1.0, -5.041e-08, 0.0, 1.0, -9.079e-08, 0.0, 1.0, -4.75e-08, 0.0, 1.0, -4.962e-08, 0.0, 1.0, 3.97e-08, 0.0, 1.0, 4.033e-08, 0.0, 1.0, -5.041e-08, 0.0, 1.0, 3.97e-08, 0.0, 1.0, 3.8e-08, 0.0, 1.0, 7.131e-08, 0.0, 1.0, 4.033e-08, 0.0, 1.0, -9.079e-08, 0.0, 1.0, -5.041e-08, 0.0, 1.0, 2.879e-09, 0.0, 1.0, 0.0, 0.0, 1.0, 0.0, 0.0, 1.0, 0.0, 0.0, 1.0, 0.0, 0.0, 1.0, 0.0, 0.0, 1.0, 0.0, 0.0, 1.0, 2.573e-08, 0.0, 1.0, 2.303e-07, 0.0, 1.0, 0.0, 0.0, 1.0, 2.573e-08, 0.0, 1.0, 7.784e-08, 0.0, 1.0, 1.782e-07, 0.0, 1.0, 2.303e-07, 0.0, 1.0, 7.784e-08, 0.0, 1.0, 0.0, 0.0, 1.0, 0.0, 0.0, 1.0, 1.782e-07, 0.0, 1.0, 0.0, 0.0, -1.0, 1.692e-08, 0.0, -1.0, 7.529e-08, 0.0, -1.0, 0.0, 0.0, -1.0, 1.0, -1.374e-08, 0.0, 1.0, -2.336e-07, 0.0, 1.0, -2.727e-08, 0.0, 1.0, 0.0, 0.0, -1.0, -3.389e-08, 0.0, -1.0, 0.0, 0.0, -1.0, 0.0, 0.0, -9.452e-08, 0.0, 1.0, 3.558e-08, 0.0, 1.0, -2.079e-08, 0.0, 1.0, -9.574e-08, 0.0, 1.0, 2.646e-06, 9.308e-07, 1.0, 7.744e-06, 6.755e-06, 1.0, 3.442e-06, -4.835e-07, 1.0, 8.026e-07, -1.172e-07, 1.0, 2.972e-06, -4.182e-07, 1.0, 1.408e-06, -2.001e-07, 1.0, -9.452e-08, 0.0, 1.0, 0.0, 0.0, 1.0, 0.0, 0.0, 1.0, -4.465e-08, 0.0, -1.0, 7.529e-08, 0.0, -1.0, -3.432e-08, 0.0, -1.0, -9.474e-08, 0.0, -1.0, -9.474e-08, 0.0, -1.0, 2.646e-06, 9.308e-07, 1.0, 3.558e-08, 0.0, 1.0, 7.013e-10, 0.0, 1.0, 5.906e-06, 6.63e-06, 1.0, 4.769e-08, 0.0, -1.0, 1.692e-08, 0.0, -1.0, 0.0, 0.0, -1.0, 3.281e-07, 0.0, -1.0, 1.692e-08, 0.0, -1.0, 4.769e-08, 0.0, -1.0, 9.432e-08, 0.0, -1.0, -0.715, 0.6991, 0.0, -0.715, 0.6991, 0.0, -0.715, 0.6991, 0.0, -0.715, 0.6991, 0.0, -1.0, 1.342e-07, 0.0, -1.0, 0.0, 0.0, -1.0, 0.0, 0.0, -1.0, 2.596e-07, 0.0, -1.0, -2.252e-08, 0.0, -1.0, 1.342e-07, 0.0, -1.0, 2.596e-07, 0.0, -1.0, 6.358e-07, 0.0, 0.715, 0.6991, 0.0, 0.715, 0.6991, 0.0, 0.715, 0.6991, 0.0, 0.715, 0.6991, 0.0, 1.0, -2.336e-07, 0.0, 1.0, -1.61e-07, 0.0, 1.0, 0.0, 0.0, 1.0, 0.0, 0.0, 1.0, -2.425e-08, 0.0, 1.0, -2.336e-07, 0.0, 1.0, 0.0, 0.0, 1.0, 0.0, 0.0, 0.0, 0.0, 1.0, 2.879e-09, 0.0, 1.0, 8.06e-09, 0.0, 1.0, 0.943, 0.02068, 0.3321, 0.943, 0.02068, 0.3321, 0.943, 0.02068, 0.3321, 0.943, 0.02068, 0.3321, -0.9395, -0.0206, 0.3419, -0.9395, -0.0206, 0.3419, -0.9395, -0.0206, 0.3419, -0.9395, -0.0206, 0.3419, 0.0, 0.0, 1.0, 0.0, 0.0, 1.0, 0.0, 0.0, 1.0, -2.213e-07, 0.0, 1.0, -9.452e-08, 0.0, 1.0, -9.574e-08, 0.0, 1.0, -3.924e-07, 0.0, 1.0, -1.857e-07, 0.0, 1.0, -0.9446, 0.02169, 0.3274, -0.9446, 0.02169, 0.3274, -0.9446, 0.02169, 0.3274, -0.9446, 0.02169, 0.3274, 0.9439, 0.02787, 0.329, 0.9439, 0.02787, 0.329, 0.9439, 0.02787, 0.329, 0.9439, 0.02787, 0.329, 1.0, -5.358e-08, 0.0, 1.0, -7.416e-08, 0.0, 1.0, -5.158e-07, 0.0, 1.0, -4.393e-07, 0.0, 1.0, -7.416e-08, 0.0, 1.0, -5.124e-07, 0.0, 1.0, -1.623e-07, 0.0, 1.0, -5.124e-07, 0.0, 1.0, -5.124e-07, 0.0, 1.0, -1.058e-07, 0.0, 1.0, -1.623e-07, 0.0, 1.0, -1.058e-07, 0.0, 1.0, -5.358e-08, 0.0, 1.0, -4.393e-07, 0.0, -1.0, 3.38e-10, 0.0, -1.0, -6.649e-08, 0.0, -1.0, -5.416e-07, 0.0, -1.0, 1.327e-07, 0.0, -1.0, -6.649e-08, 0.0, -1.0, -1.273e-07, 0.0, -1.0, 2.988e-07, 0.0, -1.0, -1.273e-07, 0.0, -1.0, -2.547e-07, 0.0, -1.0, 5.221e-07, 0.0, -1.0, 2.988e-07, 0.0, -1.0, -2.547e-07, 0.0, -1.0, 3.38e-10, 0.0, -1.0, 5.221e-07, 0.0, -1.0, 5.221e-07, 0.0, -1.0, 3.38e-10, 0.0, -1.0, 1.327e-07, 0.0, -1.0, -6.649e-08, 0.0, -1.0, 2.988e-07, 0.0, -1.0, -5.416e-07, 0.0, 1.0, -5.124e-07, 0.0, 1.0, -5.358e-08, 0.0, 1.0, -1.058e-07, 0.0, 1.0, -7.416e-08, 0.0, 1.0, -1.623e-07, 0.0, 1.0, -5.158e-07, 0.0, 0.0, -0.1765, 0.9843, 0.0, -0.1765, 0.9843, 0.0, -0.1765, 0.9843, 0.0, -0.1765, 0.9843, 0.0, 0.7981, 0.6025, 0.0, 0.7981, 0.6025, 0.0, 0.7981, 0.6025, 0.0, 0.7981, 0.6025, 0.0, -0.7981, 0.6025, 0.0, -0.7981, 0.6025, 0.0, -0.7981, 0.6025, 0.0, -0.7981, 0.6025, 1.0, 0.0, 0.0, 1.0, 0.0, 0.0, 1.0, 0.0, 0.0, 1.0, 0.0, 0.0, -1.0, 0.0, 0.0, -1.0, 0.0, 0.0, -1.0, 0.0, 0.0, -1.0, 0.0, 0.0, -1.0, 0.0, 0.0, -1.0, 0.0, 0.0, -1.0, 0.0, 0.0, -1.0, 0.0, 0.0, 0.0, 0.0, -1.0, 0.0, 0.0, -1.0, 0.0, 0.0, -1.0, 0.0, 0.0, -1.0, 1.0, 0.0, 0.0, 1.0, 0.0, 0.0, 1.0, 0.0, 0.0, 1.0, 0.0, 0.0, 0.0, 0.0, 1.0, 0.0, 0.0, 1.0, 0.0, 0.0, 1.0, 0.0, 0.0, 1.0, -1.0, 0.0, 0.0, -1.0, 0.0, 0.0, -1.0, 0.0, 0.0, -1.0, 0.0, 0.0, 1.0, 0.0, 0.0, 1.0, 0.0, 0.0, 1.0, 0.0, 0.0, 1.0, 0.0, 0.0, 0.0, 0.1824, 0.9832, 0.0, 0.1824, 0.9832, 0.0, 0.1824, 0.9832, 0.0, 0.1824, 0.9832, 0.0, 1.0, 0.0, 0.0, 1.0, 0.0, 0.0, 1.0, 0.0, 0.0, 1.0, 0.0, 1.0, 0.0, 0.0, 1.0, 0.0, 0.0, 1.0, 0.0, 0.0, 1.0, 0.0, 0.0, 0.0, -1.0, 0.0, 0.0, -1.0, 0.0, 0.0, -1.0, 0.0, 0.0, -1.0, 0.0, -1.0, 0.0, 0.0, -1.0, 0.0, 0.0, -1.0, 0.0, 0.0, -1.0, 0.0, 0.0, 0.0, 1.0, 0.0, 0.0, 1.0, 0.0, 0.0, 1.0, 0.0, 0.0, 1.0, 0.0, 1.0, 0.0, 0.0, 1.0, 0.0, 0.0, 1.0, 0.0, 0.0, 1.0, 0.0, 0.0, 0.0, -1.0, 0.0, 0.0, -1.0, 0.0, 0.0, -1.0, 0.0, 0.0, -1.0, 0.0, -1.0, 0.0, 0.0, -1.0, 0.0, 0.0, -1.0, 0.0, 0.0, -1.0, 0.0, 0.0, 0.0, -0.1765, 0.9843, 0.0, -0.1765, 0.9843, 0.0, -0.1765, 0.9843, 0.0, -0.1765, 0.9843, 0.0, 0.7981, 0.6025, 0.0, 0.7981, 0.6025, 0.0, 0.7981, 0.6025, 0.0, 0.7981, 0.6025, 0.0, -0.7981, 0.6025, 0.0, -0.7981, 0.6025, 0.0, -0.7981, 0.6025, 0.0, -0.7981, 0.6025, 1.0, 0.0, 0.0, 1.0, 0.0, 0.0, 1.0, 0.0, 0.0, 1.0, 0.0, 0.0, -1.0, -8.734e-08, 0.0, -1.0, -2.358e-07, 0.0, -1.0, -1.108e-07, 0.0, -1.0, -7.86e-08, 0.0, -1.0, -7.86e-08, 0.0, -1.0, -1.108e-07, 0.0, -1.0, 0.0, 0.0, -1.0, 0.0, 0.0, 0.0, 0.0, -1.0, 0.0, 0.0, -1.0, 0.0, 0.0, -1.0, 0.0, 0.0, -1.0, 1.0, 0.0, 0.0, 1.0, 0.0, 0.0, 1.0, 0.0, 0.0, 1.0, 0.0, 0.0, 0.0, 0.0, 1.0, 0.0, 0.0, 1.0, 0.0, 0.0, 1.0, 0.0, 0.0, 1.0, -1.0, 0.0, 0.0, -1.0, 0.0, 0.0, -1.0, 0.0, 0.0, -1.0, 0.0, 0.0, 1.0, 0.0, 0.0, 1.0, 0.0, 0.0, 1.0, 0.0, 0.0, 1.0, 0.0, 0.0, 0.0, 0.1824, 0.9832, 0.0, 0.1824, 0.9832, 0.0, 0.1824, 0.9832, 0.0, 0.1824, 0.9832, 0.0, 1.0, 0.0, 0.0, 1.0, 0.0, 0.0, 1.0, 0.0, 0.0, 1.0, 0.0, 1.0, 0.0, 0.0, 1.0, 0.0, 0.0, 1.0, 0.0, 0.0, 1.0, 0.0, 0.0, 0.0, -1.0, 0.0, 0.0, -1.0, 0.0, 0.0, -1.0, 0.0, 0.0, -1.0, 0.0, -1.0, -8.734e-08, 0.0, -1.0, -7.86e-08, 0.0, -1.0, 0.0, 0.0, -1.0, 0.0, 0.0, 0.0, 1.0, 0.0, 0.0, 1.0, 0.0, 0.0, 1.0, 0.0, 0.0, 1.0, 0.0, 1.0, 0.0, 0.0, 1.0, 0.0, 0.0, 1.0, 0.0, 0.0, 1.0, 0.0, 0.0, 0.0, -1.0, 0.0, 0.0, -1.0, 0.0, 0.0, -1.0, 0.0, 0.0, -1.0, 0.0, -1.0, 0.0, 0.0, -1.0, 0.0, 0.0, -1.0, 0.0, 0.0, -1.0, 0.0, 0.0, 0.6889, -0.1149, 0.7157, 0.6889, -0.1149, 0.7157, 0.6889, -0.1149, 0.7157, 2.972e-06, -4.182e-07, 1.0, 8.026e-07, -1.172e-07, 1.0, -4.218e-08, 0.0, 1.0, -2.49e-08, 0.0, 1.0, -1.993e-08, 0.0, 1.0, 1.0, -3.589e-07, 0.0, 1.0, -2.336e-07, 0.0, 1.0, -1.374e-08, 0.0, 1.0, -7.335e-08, 0.0, 0.6464, 0.3377, 0.6842, 0.6464, 0.3377, 0.6842, 0.6464, 0.3377, 0.6842, -0.6644, 0.1739, -0.7269, -0.6644, 0.1739, -0.7269, -0.6644, 0.1739, -0.7269, -0.6644, 0.1739, -0.7269, -0.6106, -0.1492, -0.7777, -0.6106, -0.1492, -0.7777, -0.6106, -0.1492, -0.7777, -0.5908, 0.3243, -0.7388, -0.5908, 0.3243, -0.7388, -0.5908, 0.3243, -0.7388, -0.6912, -0.2425, -0.6807, -0.6912, -0.2425, -0.6807, -0.6912, -0.2425, -0.6807, -0.6912, -0.2425, -0.6807, -9.814e-08, 0.0, -1.0, 1.692e-08, 0.0, -1.0, -3.42e-07, 0.0, -1.0, -5.554e-07, 0.0, -1.0, -3.42e-07, 0.0, -1.0, 3.281e-07, 0.0, -1.0, 7.232e-07, 0.0, -1.0, -3.42e-07, 0.0, -1.0, 1.692e-08, 0.0, -1.0, 3.281e-07, 0.0, -1.0, -1.0, -5.587e-08, 0.0, -1.0, 1.342e-07, 0.0, -1.0, -3.389e-08, 0.0, -1.0, -1.169e-07, 0.0, -1.0, 0.0, 0.0, -1.0, 1.342e-07, 0.0, -1.0, -7.68e-09, 0.0, -1.0, 0.0, 0.0, -1.0, 0.0, 0.0, -1.0, -3.389e-08, 0.0, -1.0, 1.342e-07, 0.0, -1.0, 0.0, 0.0, 0.8308, -0.1912, -0.5227, 0.8308, -0.1912, -0.5227, 0.8308, -0.1912, -0.5227, 1.0, -2.727e-08, 0.0, 1.0, -2.336e-07, 0.0, 1.0, -2.425e-08, 0.0, 1.0, -3.056e-08, 0.0, 1.0, -3.056e-08, 0.0, 1.49e-07, 0.0, -1.0, 7.529e-08, 0.0, -1.0, -4.465e-08, 0.0, -1.0, 3.098e-07, 0.0, -1.0, 0.8339, 0.2437, -0.4952, 0.8339, 0.2437, -0.4952, 0.8339, 0.2437, -0.4952, -0.8187, -0.2126, 0.5335, -0.8187, -0.2126, 0.5335, -0.8187, -0.2126, 0.5335, -9.452e-08, 0.0, 1.0, 0.0, 0.0, 1.0, 0.0, 0.0, 1.0, 0.0, 0.0, 1.0, -1.0, -7.68e-09, 0.0, -1.0, 1.342e-07, 0.0, -1.0, -2.252e-08, 0.0, -1.0, -1.216e-07, 0.0, -0.5523, 0.1195, 0.825, -0.5523, 0.1195, 0.825, -0.5523, 0.1195, 0.825])] * 3)])

# ---- objects
ob_sm_prop_powerbox_01 = bpy.data.objects.new('SM_Prop_PowerBox_01', me_mesh)

# ---- transforms, parenting, visibility, modifiers, constraints
ob_sm_prop_powerbox_01.location = (0.0, 0.0, 0.0)
ob_sm_prop_powerbox_01.rotation_euler = (1.571, -0.0, 0.0)
ob_sm_prop_powerbox_01.scale = (0.01, 0.01, 0.01)
ob_sm_prop_powerbox_01.color = (0.8, 0.8, 0.8, 1.0)

# ---- collection membership
scene.collection.objects.link(ob_sm_prop_powerbox_01)

# ---- scene / render settings (as saved in the file)
scene.frame_start = 1; scene.frame_end = 250; scene.frame_set(1)
scene.render.engine = 'BLENDER_EEVEE_NEXT'
scene.cycles.sampling_pattern = 'TABULATED_SOBOL'
scene.view_settings.view_transform = 'Filmic'
bpy.context.view_layer.update()

# ---- added for rendering (the .blend has no active camera and no usable light): camera, sun
cam_auto = bpy.data.cameras.new('AutoCamera')
cam_auto.lens = 50.0
cam_auto.sensor_width = 36.0
cam_auto.clip_end = 1000.0
ob_auto_camera = bpy.data.objects.new('AutoCamera', cam_auto)
scene.collection.objects.link(ob_auto_camera)
ob_auto_camera.location = (0.185045, -0.222054, 0.157553)
ob_auto_camera.rotation_euler = (1.09748, -7.21219e-08, 0.694738)
scene.camera = ob_auto_camera
light_auto_sun = bpy.data.lights.new('AutoSun', 'SUN')
light_auto_sun.energy = 3.0
light_auto_sun.angle = 0.0523599
ob_auto_sun = bpy.data.objects.new('AutoSun', light_auto_sun)
scene.collection.objects.link(ob_auto_sun)
ob_auto_sun.rotation_euler = (0.872665, 0.174533, 0.523599)
bpy.context.view_layer.update()
